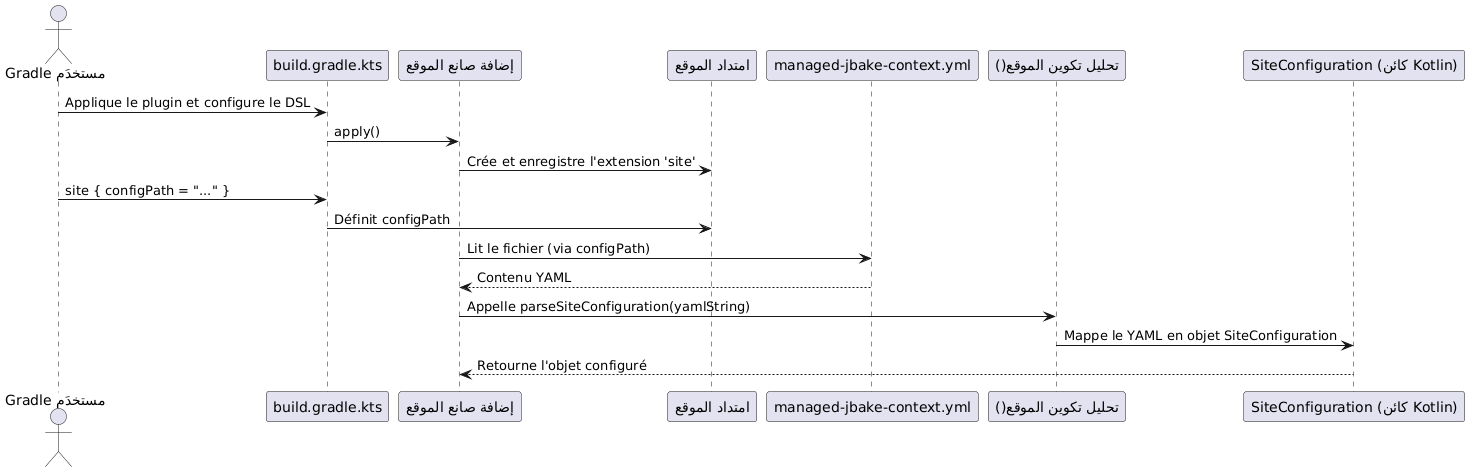

The diagram above was rendered by PlantUML. Its source (embedded in the PNG):
@startuml
actor "مستخدَم Gradle" as User
participant "build.gradle.kts" as BuildScript
participant "إضافة صانع الموقع" as Plugin
participant "امتداد الموقع" as Extension
participant "managed-jbake-context.yml" as ConfigFile
participant "تحليل تكوين الموقع()" as Parser
participant "SiteConfiguration (كائن Kotlin)" as KotlinObject

User -> BuildScript : Applique le plugin et configure le DSL
BuildScript -> Plugin : apply()
Plugin -> Extension : Crée et enregistre l'extension 'site'
User -> BuildScript : site { configPath = "..." }
BuildScript -> Extension : Définit configPath

Plugin -> ConfigFile : Lit le fichier (via configPath)
ConfigFile --> Plugin : Contenu YAML
Plugin -> Parser : Appelle parseSiteConfiguration(yamlString)
Parser -> KotlinObject : Mappe le YAML en objet SiteConfiguration
KotlinObject --> Plugin : Retourne l'objet configuré

@enduml